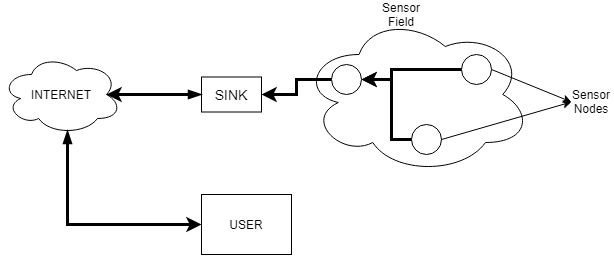

The diagram above was exported from draw.io. Its source (the exported page's mxGraphModel, read from the mxfile embedded in the PNG):
<mxGraphModel dx="1185" dy="667" grid="1" gridSize="10" guides="1" tooltips="1" connect="1" arrows="1" fold="1" page="1" pageScale="1" pageWidth="850" pageHeight="1100" math="0" shadow="0">
  <root>
    <mxCell id="0" />
    <mxCell id="1" parent="0" />
    <mxCell id="2" value="" style="group" vertex="1" connectable="0" parent="1">
      <mxGeometry x="120" y="110" width="610" height="250" as="geometry" />
    </mxCell>
    <mxCell id="3" value="" style="ellipse;shape=cloud;whiteSpace=wrap;html=1;" vertex="1" parent="2">
      <mxGeometry x="300" y="10" width="230" height="160" as="geometry" />
    </mxCell>
    <mxCell id="4" value="" style="ellipse;whiteSpace=wrap;html=1;" vertex="1" parent="2">
      <mxGeometry x="460" y="50" width="30" height="30" as="geometry" />
    </mxCell>
    <mxCell id="5" value="" style="ellipse;whiteSpace=wrap;html=1;" vertex="1" parent="2">
      <mxGeometry x="410" y="120" width="30" height="30" as="geometry" />
    </mxCell>
    <mxCell id="6" value="" style="ellipse;whiteSpace=wrap;html=1;" vertex="1" parent="2">
      <mxGeometry x="330" y="60" width="30" height="30" as="geometry" />
    </mxCell>
    <mxCell id="7" style="edgeStyle=orthogonalEdgeStyle;rounded=0;orthogonalLoop=1;jettySize=auto;html=1;strokeWidth=3;" edge="1" parent="2" source="4" target="6">
      <mxGeometry relative="1" as="geometry">
        <Array as="points">
          <mxPoint x="390" y="65" />
          <mxPoint x="390" y="75" />
        </Array>
      </mxGeometry>
    </mxCell>
    <mxCell id="8" style="edgeStyle=orthogonalEdgeStyle;rounded=0;orthogonalLoop=1;jettySize=auto;html=1;entryX=1;entryY=0.5;entryDx=0;entryDy=0;strokeWidth=3;" edge="1" parent="2" source="5" target="6">
      <mxGeometry relative="1" as="geometry">
        <Array as="points">
          <mxPoint x="390" y="135" />
          <mxPoint x="390" y="75" />
        </Array>
      </mxGeometry>
    </mxCell>
    <mxCell id="9" value="&lt;font style=&quot;font-size: 14px&quot;&gt;SINK&lt;/font&gt;" style="rounded=0;whiteSpace=wrap;html=1;" vertex="1" parent="2">
      <mxGeometry x="200" y="72.5" width="60" height="35" as="geometry" />
    </mxCell>
    <mxCell id="10" style="edgeStyle=orthogonalEdgeStyle;rounded=0;orthogonalLoop=1;jettySize=auto;html=1;entryX=1;entryY=0.5;entryDx=0;entryDy=0;strokeWidth=3;" edge="1" parent="2" source="6" target="9">
      <mxGeometry relative="1" as="geometry" />
    </mxCell>
    <mxCell id="11" value="INTERNET" style="ellipse;shape=cloud;whiteSpace=wrap;html=1;" vertex="1" parent="2">
      <mxGeometry y="50" width="120" height="80" as="geometry" />
    </mxCell>
    <mxCell id="12" style="edgeStyle=orthogonalEdgeStyle;rounded=0;orthogonalLoop=1;jettySize=auto;html=1;entryX=0.875;entryY=0.5;entryDx=0;entryDy=0;entryPerimeter=0;strokeWidth=3;startArrow=blockThin;startFill=1;" edge="1" parent="2" source="9" target="11">
      <mxGeometry relative="1" as="geometry" />
    </mxCell>
    <mxCell id="13" value="USER" style="rounded=0;whiteSpace=wrap;html=1;" vertex="1" parent="2">
      <mxGeometry x="200" y="190" width="90" height="60" as="geometry" />
    </mxCell>
    <mxCell id="14" style="edgeStyle=orthogonalEdgeStyle;rounded=0;orthogonalLoop=1;jettySize=auto;html=1;startArrow=blockThin;startFill=1;strokeWidth=3;exitX=0.55;exitY=0.95;exitDx=0;exitDy=0;exitPerimeter=0;" edge="1" parent="2" source="11" target="13">
      <mxGeometry relative="1" as="geometry">
        <Array as="points">
          <mxPoint x="66" y="220" />
        </Array>
      </mxGeometry>
    </mxCell>
    <mxCell id="15" value="Sensor Field" style="text;html=1;strokeColor=none;fillColor=none;align=center;verticalAlign=middle;whiteSpace=wrap;rounded=0;" vertex="1" parent="2">
      <mxGeometry x="380" width="40" height="20" as="geometry" />
    </mxCell>
    <mxCell id="16" value="Sensor Nodes" style="text;html=1;strokeColor=none;fillColor=none;align=center;verticalAlign=middle;whiteSpace=wrap;rounded=0;" vertex="1" parent="2">
      <mxGeometry x="570" y="87.5" width="40" height="20" as="geometry" />
    </mxCell>
    <mxCell id="17" value="" style="endArrow=classic;html=1;strokeWidth=1;exitX=1;exitY=0.5;exitDx=0;exitDy=0;entryX=0;entryY=0.5;entryDx=0;entryDy=0;" edge="1" parent="2" source="4" target="16">
      <mxGeometry width="50" height="50" relative="1" as="geometry">
        <mxPoint x="310" y="50" as="sourcePoint" />
        <mxPoint x="360" as="targetPoint" />
      </mxGeometry>
    </mxCell>
    <mxCell id="18" value="" style="endArrow=classic;html=1;strokeWidth=1;exitX=1;exitY=0.5;exitDx=0;exitDy=0;entryX=0;entryY=0.5;entryDx=0;entryDy=0;" edge="1" parent="2" source="5" target="16">
      <mxGeometry width="50" height="50" relative="1" as="geometry">
        <mxPoint x="500" y="75" as="sourcePoint" />
        <mxPoint x="580" y="107.49999999999989" as="targetPoint" />
      </mxGeometry>
    </mxCell>
  </root>
</mxGraphModel>